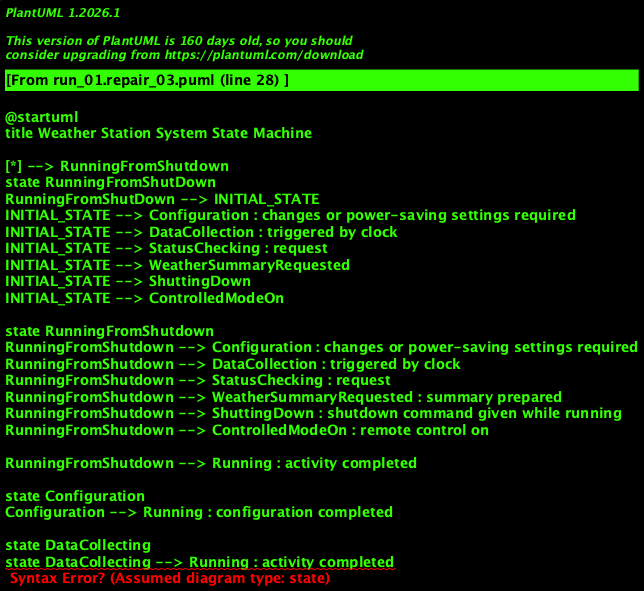

The diagram above was rendered by PlantUML. Its source (embedded in the PNG):
@startuml
title Weather Station System State Machine

[*] --> RunningFromShutdown
state RunningFromShutDown
RunningFromShutDown --> INITIAL_STATE
INITIAL_STATE --> Configuration : changes or power-saving settings required
INITIAL_STATE --> DataCollection : triggered by clock
INITIAL_STATE --> StatusChecking : request
INITIAL_STATE --> WeatherSummaryRequested
INITIAL_STATE --> ShuttingDown
INITIAL_STATE --> ControlledModeOn

state RunningFromShutdown
RunningFromShutdown --> Configuration : changes or power-saving settings required
RunningFromShutdown --> DataCollection : triggered by clock
RunningFromShutdown --> StatusChecking : request
RunningFromShutdown --> WeatherSummaryRequested : summary prepared
RunningFromShutdown --> ShuttingDown : shutdown command given while running
RunningFromShutdown --> ControlledModeOn : remote control on

RunningFromShutdown --> Running : activity completed

state Configuration
Configuration --> Running : configuration completed

state DataCollecting
state DataCollecting --> Running : activity completed

state StatusCheckingMode
state StatusCheckingMode --> Running : activity completed

state WeatherSummaryRequested
WeatherSummaryRequested --> Running : summary prepared

state ShuttingDown
state ShuttingDown --> [*] : shutdown command given while running

state ControlledModeOn
state ControlledModeOn --> Running : remote control off
@enduml